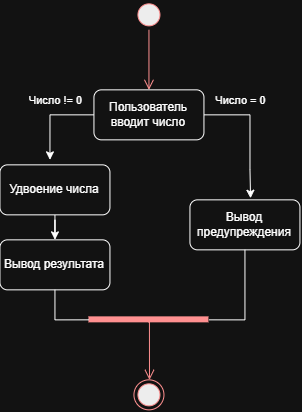

The diagram above was exported from draw.io. Its source (the exported page's mxGraphModel, read from the mxfile embedded in the PNG):
<mxGraphModel dx="705" dy="389" grid="1" gridSize="10" guides="1" tooltips="1" connect="1" arrows="1" fold="1" page="1" pageScale="1" pageWidth="827" pageHeight="1169" math="0" shadow="0">
  <root>
    <mxCell id="0" />
    <mxCell id="1" parent="0" />
    <mxCell id="2TQ9mO252V9YeirmOvqj-1" parent="1" style="ellipse;html=1;shape=startState;fillColor=#000000;strokeColor=#ff0000;" value="" vertex="1">
      <mxGeometry height="30" width="30" x="384" y="70" as="geometry" />
    </mxCell>
    <mxCell id="2TQ9mO252V9YeirmOvqj-2" edge="1" parent="1" source="2TQ9mO252V9YeirmOvqj-1" style="edgeStyle=orthogonalEdgeStyle;html=1;verticalAlign=bottom;endArrow=open;endSize=8;strokeColor=#ff0000;rounded=0;entryX=0.5;entryY=0;entryDx=0;entryDy=0;" target="2TQ9mO252V9YeirmOvqj-4" value="">
      <mxGeometry relative="1" as="geometry">
        <mxPoint x="399" y="150" as="targetPoint" />
      </mxGeometry>
    </mxCell>
    <mxCell id="2TQ9mO252V9YeirmOvqj-12" edge="1" parent="1" source="2TQ9mO252V9YeirmOvqj-4" style="edgeStyle=orthogonalEdgeStyle;rounded=0;orthogonalLoop=1;jettySize=auto;html=1;">
      <mxGeometry relative="1" as="geometry">
        <mxPoint x="300" y="230" as="targetPoint" />
      </mxGeometry>
    </mxCell>
    <mxCell id="2TQ9mO252V9YeirmOvqj-19" connectable="0" parent="2TQ9mO252V9YeirmOvqj-12" style="edgeLabel;html=1;align=center;verticalAlign=middle;resizable=0;points=[];" value="Число != 0" vertex="1">
      <mxGeometry relative="1" x="-0.1326" as="geometry">
        <mxPoint y="-15" as="offset" />
      </mxGeometry>
    </mxCell>
    <mxCell id="2TQ9mO252V9YeirmOvqj-13" edge="1" parent="1" source="2TQ9mO252V9YeirmOvqj-4" style="edgeStyle=orthogonalEdgeStyle;rounded=0;orthogonalLoop=1;jettySize=auto;html=1;entryX=0.551;entryY=-0.032;entryDx=0;entryDy=0;entryPerimeter=0;" target="2TQ9mO252V9YeirmOvqj-7">
      <mxGeometry relative="1" as="geometry">
        <Array as="points">
          <mxPoint x="500" y="185" />
          <mxPoint x="500" y="240" />
          <mxPoint x="500.6" y="240" />
        </Array>
        <mxPoint x="500" y="260" as="targetPoint" />
      </mxGeometry>
    </mxCell>
    <mxCell id="2TQ9mO252V9YeirmOvqj-18" connectable="0" parent="2TQ9mO252V9YeirmOvqj-13" style="edgeLabel;html=1;align=center;verticalAlign=middle;resizable=0;points=[];" value="Число = 0" vertex="1">
      <mxGeometry relative="1" x="-0.6451" as="geometry">
        <mxPoint x="13" y="-15" as="offset" />
      </mxGeometry>
    </mxCell>
    <mxCell id="2TQ9mO252V9YeirmOvqj-4" parent="1" style="html=1;whiteSpace=wrap;perimeterSpacing=0;rounded=1;" value="Пользователь вводит число" vertex="1">
      <mxGeometry height="50" width="110" x="344" y="160" as="geometry" />
    </mxCell>
    <mxCell id="2TQ9mO252V9YeirmOvqj-11" edge="1" parent="1" source="2TQ9mO252V9YeirmOvqj-5" style="edgeStyle=orthogonalEdgeStyle;rounded=0;orthogonalLoop=1;jettySize=auto;html=1;entryX=0.5;entryY=0;entryDx=0;entryDy=0;" target="2TQ9mO252V9YeirmOvqj-6">
      <mxGeometry relative="1" as="geometry" />
    </mxCell>
    <mxCell id="2TQ9mO252V9YeirmOvqj-5" parent="1" style="html=1;whiteSpace=wrap;perimeterSpacing=0;rounded=1;" value="Удвоение числа" vertex="1">
      <mxGeometry height="50" width="110" x="250" y="235" as="geometry" />
    </mxCell>
    <mxCell id="2TQ9mO252V9YeirmOvqj-6" parent="1" style="html=1;whiteSpace=wrap;perimeterSpacing=0;rounded=1;" value="Вывод результата" vertex="1">
      <mxGeometry height="50" width="110" x="250" y="310" as="geometry" />
    </mxCell>
    <mxCell id="2TQ9mO252V9YeirmOvqj-7" parent="1" style="html=1;whiteSpace=wrap;perimeterSpacing=0;rounded=1;" value="Вывод предупреждения" vertex="1">
      <mxGeometry height="50" width="110" x="440" y="270" as="geometry" />
    </mxCell>
    <mxCell id="2TQ9mO252V9YeirmOvqj-8" parent="1" style="ellipse;html=1;shape=endState;fillColor=#000000;strokeColor=#ff0000;" value="" vertex="1">
      <mxGeometry height="30" width="30" x="384" y="450" as="geometry" />
    </mxCell>
    <mxCell id="2TQ9mO252V9YeirmOvqj-14" parent="1" style="shape=line;html=1;strokeWidth=6;strokeColor=#ff0000;" value="" vertex="1">
      <mxGeometry height="20" width="120" x="339" y="380" as="geometry" />
    </mxCell>
    <mxCell id="2TQ9mO252V9YeirmOvqj-15" edge="1" parent="1" style="edgeStyle=orthogonalEdgeStyle;html=1;verticalAlign=bottom;endArrow=open;endSize=8;strokeColor=#ff0000;rounded=0;entryX=0.5;entryY=0;entryDx=0;entryDy=0;exitX=0.491;exitY=0.607;exitDx=0;exitDy=0;exitPerimeter=0;" value="">
      <mxGeometry relative="1" as="geometry">
        <Array as="points">
          <mxPoint x="399.54" y="392.09" />
        </Array>
        <mxPoint x="398.4600000000001" y="392.14" as="sourcePoint" />
        <mxPoint x="399.54" y="450" as="targetPoint" />
      </mxGeometry>
    </mxCell>
    <mxCell id="2TQ9mO252V9YeirmOvqj-16" edge="1" parent="1" source="2TQ9mO252V9YeirmOvqj-6" style="edgeStyle=orthogonalEdgeStyle;rounded=0;orthogonalLoop=1;jettySize=auto;html=1;entryX=0;entryY=0.5;entryDx=0;entryDy=0;entryPerimeter=0;endArrow=none;endFill=0;" target="2TQ9mO252V9YeirmOvqj-14">
      <mxGeometry relative="1" as="geometry" />
    </mxCell>
    <mxCell id="2TQ9mO252V9YeirmOvqj-17" edge="1" parent="1" source="2TQ9mO252V9YeirmOvqj-7" style="edgeStyle=orthogonalEdgeStyle;rounded=0;orthogonalLoop=1;jettySize=auto;html=1;entryX=1;entryY=0.5;entryDx=0;entryDy=0;entryPerimeter=0;endArrow=none;endFill=0;" target="2TQ9mO252V9YeirmOvqj-14">
      <mxGeometry relative="1" as="geometry" />
    </mxCell>
  </root>
</mxGraphModel>